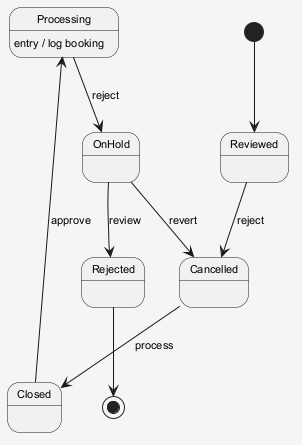

The diagram above was rendered by PlantUML. Its source (embedded in the PNG):
@startuml
skinparam shadowing false
skinparam backgroundColor #F5F5F5
skinparam defaultFontSize 11
[*] --> Reviewed
Reviewed --> Cancelled : reject
Cancelled --> Closed : process
Closed --> Processing : approve
Processing --> OnHold : reject
Processing : entry / log booking
OnHold --> Rejected : review
OnHold --> Cancelled : revert
Rejected --> [*]
@enduml